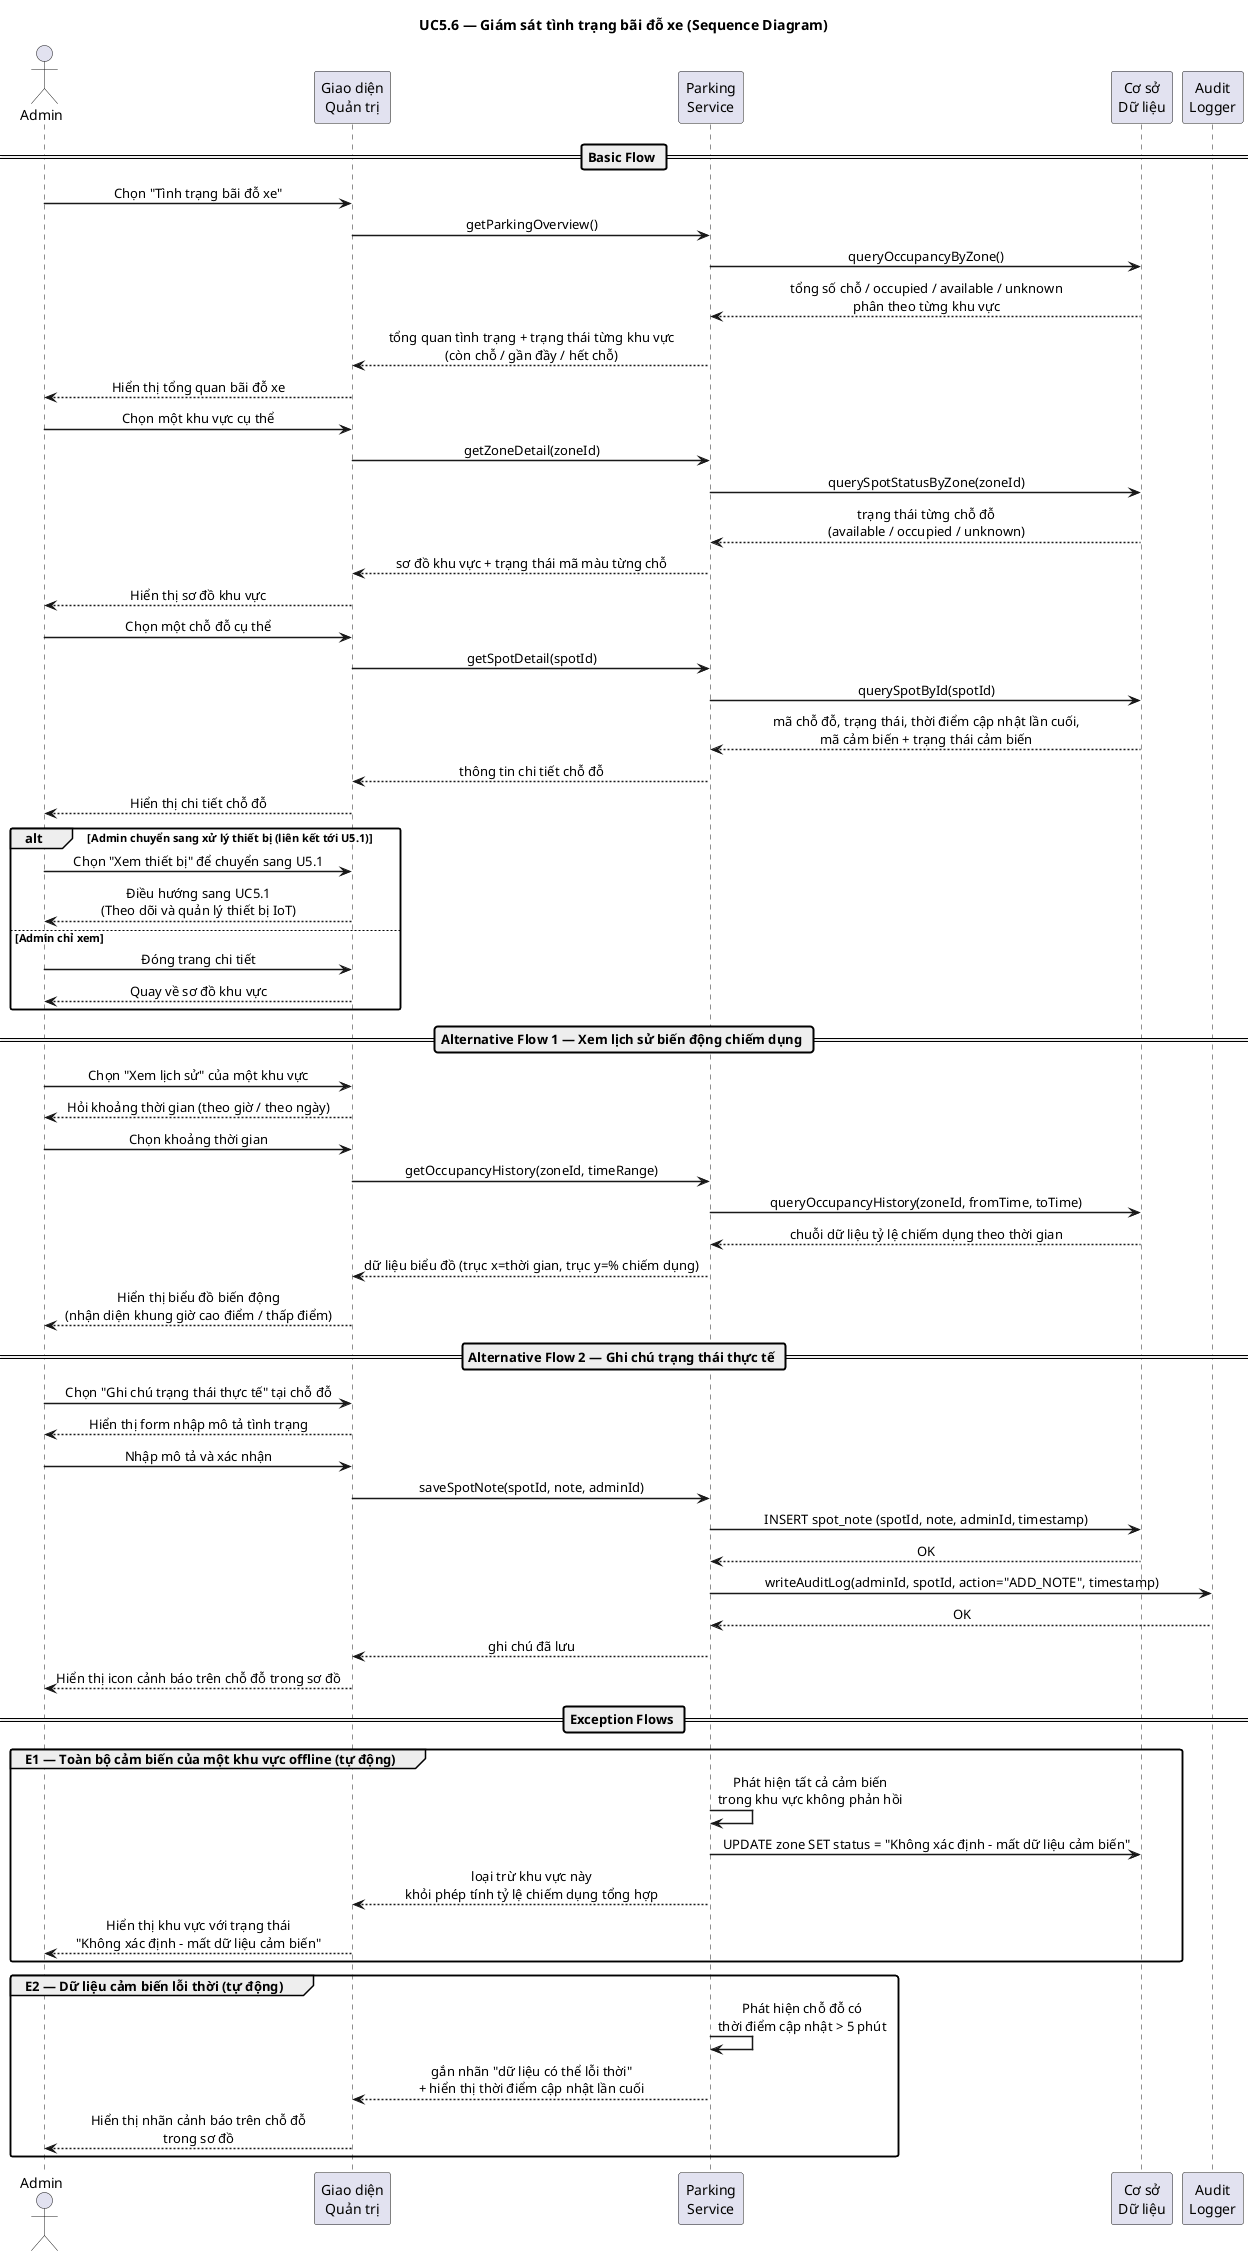

The diagram above was rendered by PlantUML. Its source (embedded in the PNG):
@startuml uc56_sequence
skinparam responseMessageBelowArrow true
skinparam sequenceMessageAlign center
skinparam defaultFontName Arial
skinparam sequenceArrowThickness 1.5
skinparam roundcorner 5

title UC5.6 — Giám sát tình trạng bãi đỗ xe (Sequence Diagram)

actor "Admin" as Admin
participant "Giao diện\nQuản trị" as UI
participant "Parking\nService" as PKS
participant "Cơ sở\nDữ liệu" as DB
participant "Audit\nLogger" as Log

== Basic Flow ==

Admin -> UI : Chọn "Tình trạng bãi đỗ xe"
UI -> PKS : getParkingOverview()
PKS -> DB : queryOccupancyByZone()
DB --> PKS : tổng số chỗ / occupied / available / unknown\nphân theo từng khu vực
PKS --> UI : tổng quan tình trạng + trạng thái từng khu vực\n(còn chỗ / gần đầy / hết chỗ)
UI --> Admin : Hiển thị tổng quan bãi đỗ xe

Admin -> UI : Chọn một khu vực cụ thể
UI -> PKS : getZoneDetail(zoneId)
PKS -> DB : querySpotStatusByZone(zoneId)
DB --> PKS : trạng thái từng chỗ đỗ\n(available / occupied / unknown)
PKS --> UI : sơ đồ khu vực + trạng thái mã màu từng chỗ
UI --> Admin : Hiển thị sơ đồ khu vực

Admin -> UI : Chọn một chỗ đỗ cụ thể
UI -> PKS : getSpotDetail(spotId)
PKS -> DB : querySpotById(spotId)
DB --> PKS : mã chỗ đỗ, trạng thái, thời điểm cập nhật lần cuối,\nmã cảm biến + trạng thái cảm biến
PKS --> UI : thông tin chi tiết chỗ đỗ
UI --> Admin : Hiển thị chi tiết chỗ đỗ

alt Admin chuyển sang xử lý thiết bị (liên kết tới U5.1)
    Admin -> UI : Chọn "Xem thiết bị" để chuyển sang U5.1
    UI --> Admin : Điều hướng sang UC5.1\n(Theo dõi và quản lý thiết bị IoT)
else Admin chỉ xem
    Admin -> UI : Đóng trang chi tiết
    UI --> Admin : Quay về sơ đồ khu vực
end

== Alternative Flow 1 — Xem lịch sử biến động chiếm dụng ==

Admin -> UI : Chọn "Xem lịch sử" của một khu vực
UI --> Admin : Hỏi khoảng thời gian (theo giờ / theo ngày)
Admin -> UI : Chọn khoảng thời gian
UI -> PKS : getOccupancyHistory(zoneId, timeRange)
PKS -> DB : queryOccupancyHistory(zoneId, fromTime, toTime)
DB --> PKS : chuỗi dữ liệu tỷ lệ chiếm dụng theo thời gian
PKS --> UI : dữ liệu biểu đồ (trục x=thời gian, trục y=% chiếm dụng)
UI --> Admin : Hiển thị biểu đồ biến động\n(nhận diện khung giờ cao điểm / thấp điểm)

== Alternative Flow 2 — Ghi chú trạng thái thực tế ==

Admin -> UI : Chọn "Ghi chú trạng thái thực tế" tại chỗ đỗ
UI --> Admin : Hiển thị form nhập mô tả tình trạng
Admin -> UI : Nhập mô tả và xác nhận
UI -> PKS : saveSpotNote(spotId, note, adminId)
PKS -> DB : INSERT spot_note (spotId, note, adminId, timestamp)
DB --> PKS : OK
PKS -> Log : writeAuditLog(adminId, spotId, action="ADD_NOTE", timestamp)
Log --> PKS : OK
PKS --> UI : ghi chú đã lưu
UI --> Admin : Hiển thị icon cảnh báo trên chỗ đỗ trong sơ đồ

== Exception Flows ==

group E1 — Toàn bộ cảm biến của một khu vực offline (tự động)
    PKS -> PKS : Phát hiện tất cả cảm biến\ntrong khu vực không phản hồi
    PKS -> DB : UPDATE zone SET status = "Không xác định - mất dữ liệu cảm biến"
    PKS --> UI : loại trừ khu vực này\nkhỏi phép tính tỷ lệ chiếm dụng tổng hợp
    UI --> Admin : Hiển thị khu vực với trạng thái\n"Không xác định - mất dữ liệu cảm biến"
end

group E2 — Dữ liệu cảm biến lỗi thời (tự động)
    PKS -> PKS : Phát hiện chỗ đỗ có\nthời điểm cập nhật > 5 phút
    PKS --> UI : gắn nhãn "dữ liệu có thể lỗi thời"\n+ hiển thị thời điểm cập nhật lần cuối
    UI --> Admin : Hiển thị nhãn cảnh báo trên chỗ đỗ\ntrong sơ đồ
end

@enduml